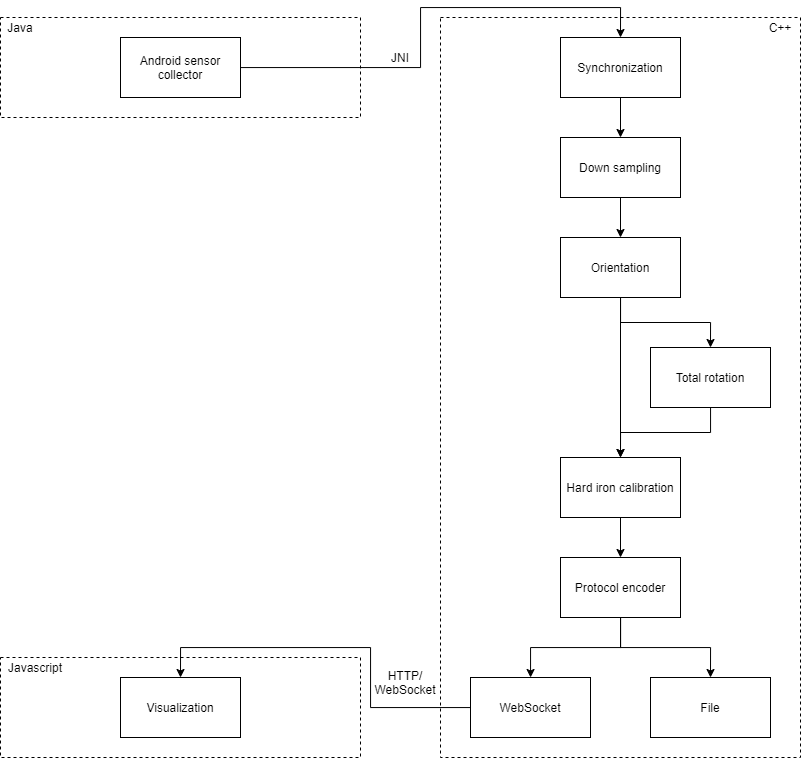

The diagram above was exported from draw.io. Its source (the exported page's mxGraphModel, read from the mxfile embedded in the PNG):
<mxGraphModel dx="881" dy="1427" grid="1" gridSize="10" guides="1" tooltips="1" connect="1" arrows="1" fold="1" page="1" pageScale="1" pageWidth="850" pageHeight="1100" math="0" shadow="0">
  <root>
    <mxCell id="0" />
    <mxCell id="1" parent="0" />
    <mxCell id="JTPmdb0KD7YfXlwZDiE1-37" value="" style="rounded=0;whiteSpace=wrap;html=1;dashed=1;fillColor=none;" vertex="1" parent="1">
      <mxGeometry x="24" y="20" width="360" height="100" as="geometry" />
    </mxCell>
    <mxCell id="JTPmdb0KD7YfXlwZDiE1-34" value="" style="rounded=0;whiteSpace=wrap;html=1;dashed=1;fillColor=none;" vertex="1" parent="1">
      <mxGeometry x="464" y="20" width="360" height="740" as="geometry" />
    </mxCell>
    <mxCell id="JTPmdb0KD7YfXlwZDiE1-24" style="edgeStyle=orthogonalEdgeStyle;rounded=0;orthogonalLoop=1;jettySize=auto;html=1;entryX=0.5;entryY=0;entryDx=0;entryDy=0;" edge="1" parent="1" source="JTPmdb0KD7YfXlwZDiE1-1" target="JTPmdb0KD7YfXlwZDiE1-2">
      <mxGeometry relative="1" as="geometry">
        <Array as="points">
          <mxPoint x="444" y="70" />
          <mxPoint x="444" y="10" />
          <mxPoint x="644" y="10" />
        </Array>
      </mxGeometry>
    </mxCell>
    <mxCell id="JTPmdb0KD7YfXlwZDiE1-1" value="Android sensor collector" style="rounded=0;whiteSpace=wrap;html=1;" vertex="1" parent="1">
      <mxGeometry x="144" y="40" width="120" height="60" as="geometry" />
    </mxCell>
    <mxCell id="JTPmdb0KD7YfXlwZDiE1-25" style="edgeStyle=orthogonalEdgeStyle;rounded=0;orthogonalLoop=1;jettySize=auto;html=1;" edge="1" parent="1" source="JTPmdb0KD7YfXlwZDiE1-2" target="JTPmdb0KD7YfXlwZDiE1-7">
      <mxGeometry relative="1" as="geometry" />
    </mxCell>
    <mxCell id="JTPmdb0KD7YfXlwZDiE1-2" value="Synchronization" style="rounded=0;whiteSpace=wrap;html=1;" vertex="1" parent="1">
      <mxGeometry x="584" y="40" width="120" height="60" as="geometry" />
    </mxCell>
    <mxCell id="JTPmdb0KD7YfXlwZDiE1-5" value="JNI" style="text;html=1;strokeColor=none;fillColor=none;align=center;verticalAlign=middle;whiteSpace=wrap;rounded=0;rotation=0;" vertex="1" parent="1">
      <mxGeometry x="404" y="50" width="40" height="20" as="geometry" />
    </mxCell>
    <mxCell id="JTPmdb0KD7YfXlwZDiE1-27" style="edgeStyle=orthogonalEdgeStyle;rounded=0;orthogonalLoop=1;jettySize=auto;html=1;" edge="1" parent="1" source="JTPmdb0KD7YfXlwZDiE1-7" target="JTPmdb0KD7YfXlwZDiE1-8">
      <mxGeometry relative="1" as="geometry" />
    </mxCell>
    <mxCell id="JTPmdb0KD7YfXlwZDiE1-7" value="Down sampling" style="rounded=0;whiteSpace=wrap;html=1;" vertex="1" parent="1">
      <mxGeometry x="584" y="140" width="120" height="60" as="geometry" />
    </mxCell>
    <mxCell id="JTPmdb0KD7YfXlwZDiE1-28" style="edgeStyle=orthogonalEdgeStyle;rounded=0;orthogonalLoop=1;jettySize=auto;html=1;entryX=0.5;entryY=0;entryDx=0;entryDy=0;" edge="1" parent="1" source="JTPmdb0KD7YfXlwZDiE1-8" target="JTPmdb0KD7YfXlwZDiE1-9">
      <mxGeometry relative="1" as="geometry" />
    </mxCell>
    <mxCell id="JTPmdb0KD7YfXlwZDiE1-29" style="edgeStyle=orthogonalEdgeStyle;rounded=0;orthogonalLoop=1;jettySize=auto;html=1;entryX=0.5;entryY=0;entryDx=0;entryDy=0;" edge="1" parent="1" source="JTPmdb0KD7YfXlwZDiE1-8" target="JTPmdb0KD7YfXlwZDiE1-13">
      <mxGeometry relative="1" as="geometry" />
    </mxCell>
    <mxCell id="JTPmdb0KD7YfXlwZDiE1-8" value="Orientation" style="rounded=0;whiteSpace=wrap;html=1;" vertex="1" parent="1">
      <mxGeometry x="584" y="240" width="120" height="60" as="geometry" />
    </mxCell>
    <mxCell id="JTPmdb0KD7YfXlwZDiE1-30" style="edgeStyle=orthogonalEdgeStyle;rounded=0;orthogonalLoop=1;jettySize=auto;html=1;entryX=0.5;entryY=0;entryDx=0;entryDy=0;" edge="1" parent="1" source="JTPmdb0KD7YfXlwZDiE1-9" target="JTPmdb0KD7YfXlwZDiE1-13">
      <mxGeometry relative="1" as="geometry" />
    </mxCell>
    <mxCell id="JTPmdb0KD7YfXlwZDiE1-9" value="Total rotation" style="rounded=0;whiteSpace=wrap;html=1;" vertex="1" parent="1">
      <mxGeometry x="674" y="350" width="120" height="60" as="geometry" />
    </mxCell>
    <mxCell id="JTPmdb0KD7YfXlwZDiE1-31" style="edgeStyle=orthogonalEdgeStyle;rounded=0;orthogonalLoop=1;jettySize=auto;html=1;" edge="1" parent="1" source="JTPmdb0KD7YfXlwZDiE1-13" target="JTPmdb0KD7YfXlwZDiE1-17">
      <mxGeometry relative="1" as="geometry" />
    </mxCell>
    <mxCell id="JTPmdb0KD7YfXlwZDiE1-13" value="Hard iron calibration" style="rounded=0;whiteSpace=wrap;html=1;" vertex="1" parent="1">
      <mxGeometry x="584" y="460" width="120" height="60" as="geometry" />
    </mxCell>
    <mxCell id="JTPmdb0KD7YfXlwZDiE1-32" style="edgeStyle=orthogonalEdgeStyle;rounded=0;orthogonalLoop=1;jettySize=auto;html=1;entryX=0.5;entryY=0;entryDx=0;entryDy=0;" edge="1" parent="1" source="JTPmdb0KD7YfXlwZDiE1-17" target="JTPmdb0KD7YfXlwZDiE1-18">
      <mxGeometry relative="1" as="geometry" />
    </mxCell>
    <mxCell id="JTPmdb0KD7YfXlwZDiE1-33" style="edgeStyle=orthogonalEdgeStyle;rounded=0;orthogonalLoop=1;jettySize=auto;html=1;" edge="1" parent="1" source="JTPmdb0KD7YfXlwZDiE1-17" target="JTPmdb0KD7YfXlwZDiE1-19">
      <mxGeometry relative="1" as="geometry" />
    </mxCell>
    <mxCell id="JTPmdb0KD7YfXlwZDiE1-17" value="Protocol encoder" style="rounded=0;whiteSpace=wrap;html=1;" vertex="1" parent="1">
      <mxGeometry x="584" y="560" width="120" height="60" as="geometry" />
    </mxCell>
    <mxCell id="JTPmdb0KD7YfXlwZDiE1-18" value="File" style="rounded=0;whiteSpace=wrap;html=1;" vertex="1" parent="1">
      <mxGeometry x="674" y="680" width="120" height="60" as="geometry" />
    </mxCell>
    <mxCell id="JTPmdb0KD7YfXlwZDiE1-41" style="edgeStyle=orthogonalEdgeStyle;rounded=0;orthogonalLoop=1;jettySize=auto;html=1;entryX=0.5;entryY=0;entryDx=0;entryDy=0;" edge="1" parent="1" source="JTPmdb0KD7YfXlwZDiE1-19" target="JTPmdb0KD7YfXlwZDiE1-40">
      <mxGeometry relative="1" as="geometry">
        <Array as="points">
          <mxPoint x="394" y="710" />
          <mxPoint x="394" y="650" />
          <mxPoint x="204" y="650" />
        </Array>
      </mxGeometry>
    </mxCell>
    <mxCell id="JTPmdb0KD7YfXlwZDiE1-19" value="WebSocket" style="rounded=0;whiteSpace=wrap;html=1;" vertex="1" parent="1">
      <mxGeometry x="494" y="680" width="120" height="60" as="geometry" />
    </mxCell>
    <mxCell id="JTPmdb0KD7YfXlwZDiE1-35" value="C++" style="text;html=1;strokeColor=none;fillColor=none;align=center;verticalAlign=middle;whiteSpace=wrap;rounded=0;dashed=1;" vertex="1" parent="1">
      <mxGeometry x="784" y="20" width="40" height="20" as="geometry" />
    </mxCell>
    <mxCell id="JTPmdb0KD7YfXlwZDiE1-36" value="Java" style="text;html=1;strokeColor=none;fillColor=none;align=center;verticalAlign=middle;whiteSpace=wrap;rounded=0;dashed=1;" vertex="1" parent="1">
      <mxGeometry x="24" y="20" width="40" height="20" as="geometry" />
    </mxCell>
    <mxCell id="JTPmdb0KD7YfXlwZDiE1-38" value="" style="rounded=0;whiteSpace=wrap;html=1;dashed=1;fillColor=none;" vertex="1" parent="1">
      <mxGeometry x="24" y="660" width="360" height="100" as="geometry" />
    </mxCell>
    <mxCell id="JTPmdb0KD7YfXlwZDiE1-39" value="Javascript" style="text;html=1;strokeColor=none;fillColor=none;align=center;verticalAlign=middle;whiteSpace=wrap;rounded=0;dashed=1;" vertex="1" parent="1">
      <mxGeometry x="24" y="660" width="70" height="20" as="geometry" />
    </mxCell>
    <mxCell id="JTPmdb0KD7YfXlwZDiE1-40" value="Visualization" style="rounded=0;whiteSpace=wrap;html=1;" vertex="1" parent="1">
      <mxGeometry x="144" y="680" width="120" height="60" as="geometry" />
    </mxCell>
    <mxCell id="JTPmdb0KD7YfXlwZDiE1-42" value="HTTP/&lt;br&gt;WebSocket" style="text;html=1;strokeColor=none;fillColor=none;align=center;verticalAlign=middle;whiteSpace=wrap;rounded=0;dashed=1;" vertex="1" parent="1">
      <mxGeometry x="394" y="660" width="70" height="50" as="geometry" />
    </mxCell>
  </root>
</mxGraphModel>